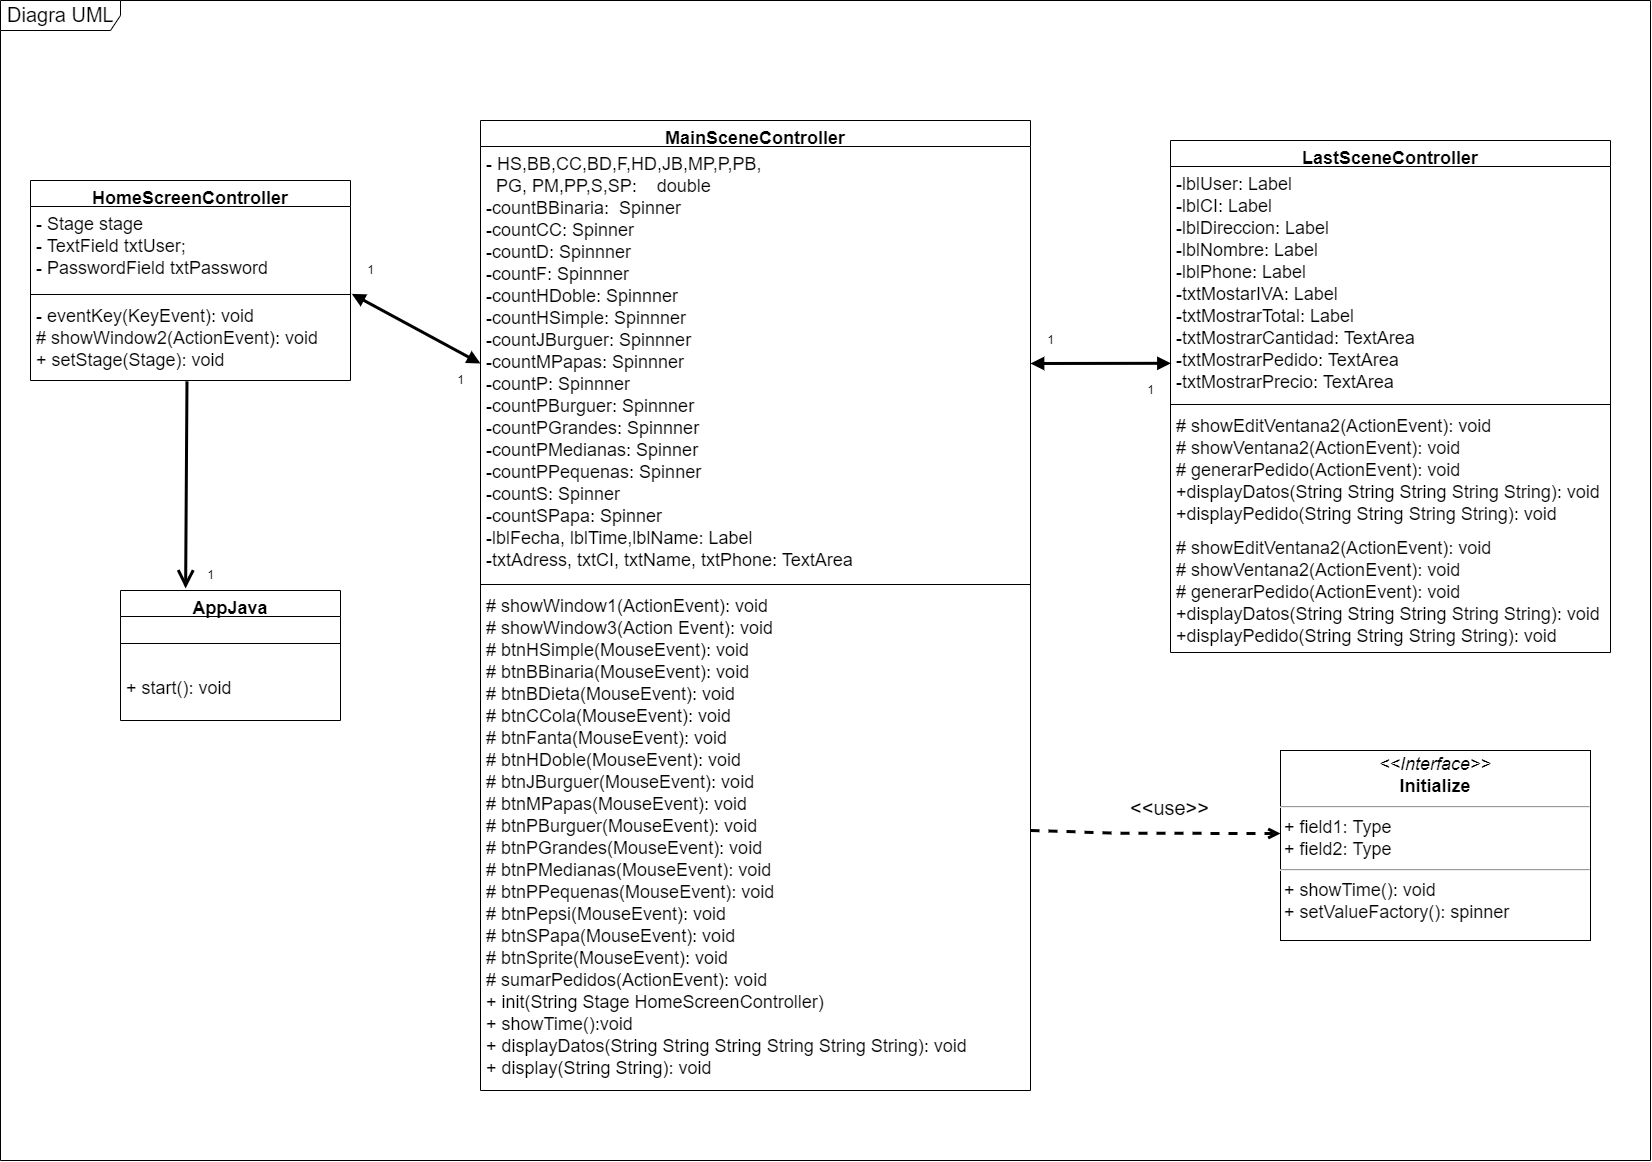

The diagram above was exported from draw.io. Its source (the exported page's mxGraphModel, read from the mxfile embedded in the PNG):
<mxGraphModel dx="2058" dy="1471" grid="1" gridSize="10" guides="1" tooltips="1" connect="1" arrows="1" fold="1" page="1" pageScale="1" pageWidth="1654" pageHeight="1169" math="0" shadow="0">
  <root>
    <mxCell id="0" />
    <mxCell id="1" parent="0" />
    <mxCell id="2" value="HomeScreenController" style="swimlane;fontStyle=1;align=center;verticalAlign=top;childLayout=stackLayout;horizontal=1;startSize=26;horizontalStack=0;resizeParent=1;resizeParentMax=0;resizeLast=0;collapsible=1;marginBottom=0;fontColor=default;labelBackgroundColor=none;flipH=1;fontSize=18;" parent="1" vertex="1">
      <mxGeometry x="30" y="180" width="320" height="200" as="geometry" />
    </mxCell>
    <mxCell id="3" value="- Stage stage&#10;- TextField txtUser;&#10;- PasswordField txtPassword&#10;" style="text;strokeColor=none;fillColor=none;align=left;verticalAlign=top;spacingLeft=4;spacingRight=4;overflow=hidden;rotatable=0;points=[[0,0.5],[1,0.5]];portConstraint=eastwest;fontSize=18;" parent="2" vertex="1">
      <mxGeometry y="26" width="320" height="84" as="geometry" />
    </mxCell>
    <mxCell id="4" value="" style="line;strokeWidth=1;fillColor=none;align=left;verticalAlign=middle;spacingTop=-1;spacingLeft=3;spacingRight=3;rotatable=0;labelPosition=right;points=[];portConstraint=eastwest;fontSize=18;" parent="2" vertex="1">
      <mxGeometry y="110" width="320" height="8" as="geometry" />
    </mxCell>
    <mxCell id="5" value="- eventKey(KeyEvent): void&#10;# showWindow2(ActionEvent): void&#10;+ setStage(Stage): void" style="text;strokeColor=none;fillColor=none;align=left;verticalAlign=top;spacingLeft=4;spacingRight=4;overflow=hidden;rotatable=0;points=[[0,0.5],[1,0.5]];portConstraint=eastwest;fontSize=18;" parent="2" vertex="1">
      <mxGeometry y="118" width="320" height="82" as="geometry" />
    </mxCell>
    <mxCell id="6" value="MainSceneController" style="swimlane;fontStyle=1;align=center;verticalAlign=top;childLayout=stackLayout;horizontal=1;startSize=26;horizontalStack=0;resizeParent=1;resizeParentMax=0;resizeLast=0;collapsible=1;marginBottom=0;fontSize=18;" parent="1" vertex="1">
      <mxGeometry x="480" y="120" width="550" height="970" as="geometry" />
    </mxCell>
    <mxCell id="7" value="- HS,BB,CC,BD,F,HD,JB,MP,P,PB,&#10;  PG, PM,PP,S,SP:    double&#10;-countBBinaria:  Spinner&#10;-countCC: Spinner&#10;-countD: Spinnner&#10;-countF: Spinnner&#10;-countHDoble: Spinnner&#10;-countHSimple: Spinnner&#10;-countJBurguer: Spinnner&#10;-countMPapas: Spinnner&#10;-countP: Spinnner&#10;-countPBurguer: Spinnner&#10;-countPGrandes: Spinnner&#10;-countPMedianas: Spinner&#10;-countPPequenas: Spinner&#10;-countS: Spinner&#10;-countSPapa: Spinner&#10;-lblFecha, lblTime,lblName: Label&#10;-txtAdress, txtCI, txtName, txtPhone: TextArea" style="text;strokeColor=none;fillColor=none;align=left;verticalAlign=top;spacingLeft=4;spacingRight=4;overflow=hidden;rotatable=0;points=[[0,0.5],[1,0.5]];portConstraint=eastwest;fontSize=18;" parent="6" vertex="1">
      <mxGeometry y="26" width="550" height="434" as="geometry" />
    </mxCell>
    <mxCell id="8" value="" style="line;strokeWidth=1;fillColor=none;align=left;verticalAlign=middle;spacingTop=-1;spacingLeft=3;spacingRight=3;rotatable=0;labelPosition=right;points=[];portConstraint=eastwest;fontSize=18;" parent="6" vertex="1">
      <mxGeometry y="460" width="550" height="8" as="geometry" />
    </mxCell>
    <mxCell id="9" value="# showWindow1(ActionEvent): void&#10;# showWindow3(Action Event): void&#10;# btnHSimple(MouseEvent): void&#10;# btnBBinaria(MouseEvent): void&#10;# btnBDieta(MouseEvent): void&#10;# btnCCola(MouseEvent): void&#10;# btnFanta(MouseEvent): void&#10;# btnHDoble(MouseEvent): void&#10;# btnJBurguer(MouseEvent): void&#10;# btnMPapas(MouseEvent): void&#10;# btnPBurguer(MouseEvent): void&#10;# btnPGrandes(MouseEvent): void&#10;# btnPMedianas(MouseEvent): void&#10;# btnPPequenas(MouseEvent): void&#10;# btnPepsi(MouseEvent): void&#10;# btnSPapa(MouseEvent): void&#10;# btnSprite(MouseEvent): void&#10;# sumarPedidos(ActionEvent): void&#10;+ init(String Stage HomeScreenController)&#10;+ showTime():void&#10;+ displayDatos(String String String String String String): void&#10;+ display(String String): void" style="text;strokeColor=none;fillColor=none;align=left;verticalAlign=top;spacingLeft=4;spacingRight=4;overflow=hidden;rotatable=0;points=[[0,0.5],[1,0.5]];portConstraint=eastwest;fontSize=18;" parent="6" vertex="1">
      <mxGeometry y="468" width="550" height="502" as="geometry" />
    </mxCell>
    <mxCell id="10" value="LastSceneController" style="swimlane;fontStyle=1;align=center;verticalAlign=top;childLayout=stackLayout;horizontal=1;startSize=26;horizontalStack=0;resizeParent=1;resizeParentMax=0;resizeLast=0;collapsible=1;marginBottom=0;fontSize=18;" parent="1" vertex="1">
      <mxGeometry x="1170" y="140" width="440" height="512" as="geometry" />
    </mxCell>
    <mxCell id="11" value="-lblUser: Label&#10;-lblCI: Label&#10;-lblDireccion: Label&#10;-lblNombre: Label&#10;-lblPhone: Label&#10;-txtMostarIVA: Label&#10;-txtMostrarTotal: Label&#10;-txtMostrarCantidad: TextArea&#10;-txtMostrarPedido: TextArea&#10;-txtMostrarPrecio: TextArea&#10;" style="text;strokeColor=none;fillColor=none;align=left;verticalAlign=top;spacingLeft=4;spacingRight=4;overflow=hidden;rotatable=0;points=[[0,0.5],[1,0.5]];portConstraint=eastwest;fontSize=18;" parent="10" vertex="1">
      <mxGeometry y="26" width="440" height="234" as="geometry" />
    </mxCell>
    <mxCell id="12" value="" style="line;strokeWidth=1;fillColor=none;align=left;verticalAlign=middle;spacingTop=-1;spacingLeft=3;spacingRight=3;rotatable=0;labelPosition=right;points=[];portConstraint=eastwest;fontSize=18;" parent="10" vertex="1">
      <mxGeometry y="260" width="440" height="8" as="geometry" />
    </mxCell>
    <mxCell id="36" value="# showEditVentana2(ActionEvent): void&#10;# showVentana2(ActionEvent): void&#10;# generarPedido(ActionEvent): void&#10;+displayDatos(String String String String String): void&#10;+displayPedido(String String String String): void" style="text;strokeColor=none;fillColor=none;align=left;verticalAlign=top;spacingLeft=4;spacingRight=4;overflow=hidden;rotatable=0;points=[[0,0.5],[1,0.5]];portConstraint=eastwest;fontSize=18;" vertex="1" parent="10">
      <mxGeometry y="268" width="440" height="122" as="geometry" />
    </mxCell>
    <mxCell id="13" value="# showEditVentana2(ActionEvent): void&#10;# showVentana2(ActionEvent): void&#10;# generarPedido(ActionEvent): void&#10;+displayDatos(String String String String String): void&#10;+displayPedido(String String String String): void" style="text;strokeColor=none;fillColor=none;align=left;verticalAlign=top;spacingLeft=4;spacingRight=4;overflow=hidden;rotatable=0;points=[[0,0.5],[1,0.5]];portConstraint=eastwest;fontSize=18;" parent="10" vertex="1">
      <mxGeometry y="390" width="440" height="122" as="geometry" />
    </mxCell>
    <mxCell id="20" value="" style="endArrow=block;startArrow=block;endFill=1;startFill=1;html=1;entryX=0;entryY=0.5;entryDx=0;entryDy=0;exitX=1.004;exitY=1.04;exitDx=0;exitDy=0;exitPerimeter=0;jumpSize=12;strokeWidth=3;" parent="1" source="3" target="7" edge="1">
      <mxGeometry width="160" relative="1" as="geometry">
        <mxPoint x="390" y="310" as="sourcePoint" />
        <mxPoint x="510" y="310" as="targetPoint" />
      </mxGeometry>
    </mxCell>
    <mxCell id="26" value="AppJava" style="swimlane;fontStyle=1;align=center;verticalAlign=top;childLayout=stackLayout;horizontal=1;startSize=26;horizontalStack=0;resizeParent=1;resizeParentMax=0;resizeLast=0;collapsible=1;marginBottom=0;fontColor=default;labelBackgroundColor=none;flipH=1;fontSize=18;" parent="1" vertex="1">
      <mxGeometry x="120" y="590" width="220" height="130" as="geometry" />
    </mxCell>
    <mxCell id="28" value="" style="line;strokeWidth=1;fillColor=none;align=left;verticalAlign=middle;spacingTop=-1;spacingLeft=3;spacingRight=3;rotatable=0;labelPosition=right;points=[];portConstraint=eastwest;fontSize=18;" parent="26" vertex="1">
      <mxGeometry y="26" width="220" height="54" as="geometry" />
    </mxCell>
    <mxCell id="29" value="+ start(): void" style="text;strokeColor=none;fillColor=none;align=left;verticalAlign=top;spacingLeft=4;spacingRight=4;overflow=hidden;rotatable=0;points=[[0,0.5],[1,0.5]];portConstraint=eastwest;fontSize=18;" parent="26" vertex="1">
      <mxGeometry y="80" width="220" height="50" as="geometry" />
    </mxCell>
    <mxCell id="30" value="" style="endArrow=block;startArrow=block;endFill=1;startFill=1;html=1;entryX=0.001;entryY=0.841;entryDx=0;entryDy=0;exitX=1;exitY=0.5;exitDx=0;exitDy=0;jumpSize=12;entryPerimeter=0;strokeWidth=3;" parent="1" source="7" target="11" edge="1">
      <mxGeometry width="160" relative="1" as="geometry">
        <mxPoint x="1150" y="462.78600000000006" as="sourcePoint" />
        <mxPoint x="1370.96" y="460" as="targetPoint" />
      </mxGeometry>
    </mxCell>
    <mxCell id="32" value="" style="endArrow=open;endFill=1;endSize=12;html=1;exitX=0.489;exitY=1.01;exitDx=0;exitDy=0;exitPerimeter=0;entryX=0.704;entryY=-0.016;entryDx=0;entryDy=0;entryPerimeter=0;strokeWidth=3;" parent="1" source="5" target="26" edge="1">
      <mxGeometry width="160" relative="1" as="geometry">
        <mxPoint x="100" y="500" as="sourcePoint" />
        <mxPoint x="260" y="500" as="targetPoint" />
      </mxGeometry>
    </mxCell>
    <mxCell id="34" value="&lt;p style=&quot;margin: 4px 0px 0px; text-align: center; font-size: 18px;&quot;&gt;&lt;i style=&quot;font-size: 18px;&quot;&gt;&amp;lt;&amp;lt;Interface&amp;gt;&amp;gt;&lt;/i&gt;&lt;br style=&quot;font-size: 18px;&quot;&gt;&lt;b style=&quot;font-size: 18px;&quot;&gt;Initialize&lt;/b&gt;&lt;/p&gt;&lt;hr style=&quot;font-size: 18px;&quot;&gt;&lt;p style=&quot;margin: 0px 0px 0px 4px; font-size: 18px;&quot;&gt;+ field1: Type&lt;br style=&quot;font-size: 18px;&quot;&gt;+ field2: Type&lt;/p&gt;&lt;hr style=&quot;font-size: 18px;&quot;&gt;&lt;p style=&quot;margin: 0px 0px 0px 4px; font-size: 18px;&quot;&gt;+ showTime(): void&lt;br style=&quot;font-size: 18px;&quot;&gt;+ setValueFactory(): spinner&lt;/p&gt;" style="verticalAlign=top;align=left;overflow=fill;fontSize=18;fontFamily=Helvetica;html=1;labelBackgroundColor=none;fontColor=default;" parent="1" vertex="1">
      <mxGeometry x="1280" y="750" width="310" height="190" as="geometry" />
    </mxCell>
    <mxCell id="35" value="1" style="text;html=1;resizable=0;autosize=1;align=center;verticalAlign=middle;points=[];fillColor=none;strokeColor=none;rounded=0;" vertex="1" parent="1">
      <mxGeometry x="360" y="260" width="20" height="20" as="geometry" />
    </mxCell>
    <mxCell id="37" value="1" style="text;html=1;resizable=0;autosize=1;align=center;verticalAlign=middle;points=[];fillColor=none;strokeColor=none;rounded=0;" vertex="1" parent="1">
      <mxGeometry x="450" y="370" width="20" height="20" as="geometry" />
    </mxCell>
    <mxCell id="40" value="1" style="text;html=1;resizable=0;autosize=1;align=center;verticalAlign=middle;points=[];fillColor=none;strokeColor=none;rounded=0;" vertex="1" parent="1">
      <mxGeometry x="1040" y="330" width="20" height="20" as="geometry" />
    </mxCell>
    <mxCell id="41" value="1" style="text;html=1;resizable=0;autosize=1;align=center;verticalAlign=middle;points=[];fillColor=none;strokeColor=none;rounded=0;" vertex="1" parent="1">
      <mxGeometry x="1140" y="380" width="20" height="20" as="geometry" />
    </mxCell>
    <mxCell id="42" value="1" style="text;html=1;resizable=0;autosize=1;align=center;verticalAlign=middle;points=[];fillColor=none;strokeColor=none;rounded=0;" vertex="1" parent="1">
      <mxGeometry x="200" y="565" width="20" height="20" as="geometry" />
    </mxCell>
    <mxCell id="43" value="&amp;lt;&amp;lt;use&amp;gt;&amp;gt;" style="html=1;verticalAlign=bottom;labelBackgroundColor=none;endArrow=open;endFill=0;dashed=1;fontSize=20;strokeWidth=3;exitX=1;exitY=0.128;exitDx=0;exitDy=0;exitPerimeter=0;" edge="1" parent="1">
      <mxGeometry x="0.1049" y="11" width="160" relative="1" as="geometry">
        <mxPoint x="1030" y="829.9959999999999" as="sourcePoint" />
        <mxPoint x="1280" y="833" as="targetPoint" />
        <mxPoint x="1" as="offset" />
        <Array as="points">
          <mxPoint x="1120" y="832.74" />
        </Array>
      </mxGeometry>
    </mxCell>
    <mxCell id="44" value="Diagra UML&amp;nbsp;&lt;br&gt;" style="shape=umlFrame;whiteSpace=wrap;html=1;width=120;height=30;boundedLbl=1;verticalAlign=middle;align=left;spacingLeft=5;fontSize=20;" vertex="1" parent="1">
      <mxGeometry width="1650" height="1160" as="geometry" />
    </mxCell>
  </root>
</mxGraphModel>